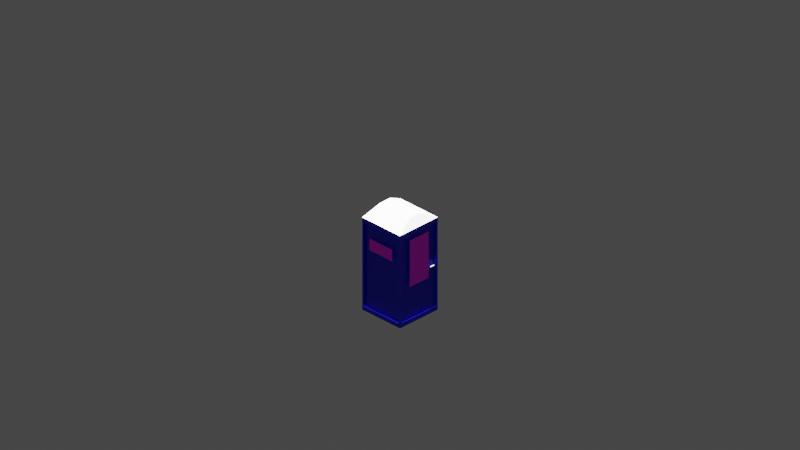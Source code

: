 # Source: dixi.blend  (saved by Blender 3.5.10; exported with 4.5.12 LTS)
import bpy
from mathutils import Matrix  # noqa: F401  (used for matrix-valued properties, if any)

bpy.ops.wm.read_factory_settings(use_empty=True)
scene = bpy.context.scene
scene.name = 'Scene'

# ---- collections
col_collection = bpy.data.collections.new('Collection'); scene.collection.children.link(col_collection)
col_cameras = bpy.data.collections.new('Cameras'); scene.collection.children.link(col_cameras)
col_lights = bpy.data.collections.new('Lights'); scene.collection.children.link(col_lights)

# ---- images (referenced by path relative to the original .blend; pixels are not part of the script)
import os
ASSET_DIR = os.environ.get("B2B_ASSET_DIR", "")  # directory of the original .blend (textures are referenced by path, not embedded)
HERE = os.path.dirname(os.path.abspath(__file__))  # packed textures are extracted next to this script under _unpacked/

def load_image(name, relpath, width, height, colorspace="sRGB"):
    """Load a texture the original file referenced (path relative to the .blend, or extracted next to this script)."""
    p = next((c for c in (os.path.join(HERE, relpath), os.path.join(ASSET_DIR, relpath)) if relpath and os.path.exists(c)), "")
    if p:
        img = bpy.data.images.load(p, check_existing=True)
        img.name = name
    else:  # same state as the original file: an image datablock whose file is absent (Cycles renders it pink)
        img = bpy.data.images.new(name, width, height)
        img.source = "FILE"
        img.filepath = "//" + (relpath or name)
    img.colorspace_settings.name = colorspace
    return img
img_dixi_2_jpg = load_image('dixi_2.jpg', 'dixi_2.jpg', 1024, 1024, 'sRGB')
img_dixi_1_png = load_image('dixi_1.png', 'dixi_1.png', 1024, 1024, 'sRGB')

# ---- materials (node trees are filled in below, after node groups)
mat_material_007 = bpy.data.materials.new('Material.007')
mat_material_007.use_transparent_shadow = False
mat_material_006 = bpy.data.materials.new('Material.006')
mat_material_006.use_transparent_shadow = False
mat_material_009 = bpy.data.materials.new('Material.009')
mat_material_009.use_transparent_shadow = False
mat_material_008 = bpy.data.materials.new('Material.008')
mat_material_008.use_transparent_shadow = False
mat_material_001 = bpy.data.materials.new('Material.001')
mat_material_001.use_transparent_shadow = False

# ---- material node trees
mat_material_007.use_nodes = True; mat_material_007.node_tree.nodes.clear()
_N = mat_material_007.node_tree.nodes; _L = mat_material_007.node_tree.links
n0 = _N.new('ShaderNodeBsdfPrincipled'); n0.name = 'Principled BSDF'; n0.location = (10, 300)
n0.distribution = 'GGX'
n0.subsurface_method = 'RANDOM_WALK_SKIN'
n0.inputs[3].default_value = 1.45
n0.inputs[27].default_value = (0.0, 0.0, 0.0, 1.0)
n0.inputs[28].default_value = 1.0
n1 = _N.new('ShaderNodeOutputMaterial'); n1.name = 'Material Output'; n1.location = (300, 300)
n2 = _N.new('ShaderNodeHueSaturation'); n2.name = 'Hue Saturation Value'; n2.location = (-360, 194)
n2.inputs[4].default_value = (0.0009453, 0.0, 0.8, 1.0)
_L.new(n0.outputs[0], n1.inputs[0])
_L.new(n2.outputs[0], n0.inputs[0])
n1.is_active_output = True
mat_material_006.use_nodes = True; mat_material_006.node_tree.nodes.clear()
_N = mat_material_006.node_tree.nodes; _L = mat_material_006.node_tree.links
n0 = _N.new('ShaderNodeBsdfPrincipled'); n0.name = 'Principled BSDF'; n0.location = (10, 300)
n0.distribution = 'GGX'
n0.subsurface_method = 'RANDOM_WALK_SKIN'
n0.inputs[3].default_value = 1.45
n0.inputs[27].default_value = (0.0, 0.0, 0.0, 1.0)
n0.inputs[28].default_value = 1.0
n1 = _N.new('ShaderNodeOutputMaterial'); n1.name = 'Material Output'; n1.location = (300, 300)
n2 = _N.new('ShaderNodeHueSaturation'); n2.name = 'Hue Saturation Value'; n2.location = (-243, 197)
_L.new(n0.outputs[0], n1.inputs[0])
_L.new(n2.outputs[0], n0.inputs[0])
n1.is_active_output = True
mat_material_009.use_nodes = True; mat_material_009.node_tree.nodes.clear()
_N = mat_material_009.node_tree.nodes; _L = mat_material_009.node_tree.links
n0 = _N.new('ShaderNodeBsdfPrincipled'); n0.name = 'Principled BSDF'; n0.location = (10, 300)
n0.distribution = 'GGX'
n0.subsurface_method = 'RANDOM_WALK_SKIN'
n0.inputs[3].default_value = 1.45
n0.inputs[27].default_value = (0.0, 0.0, 0.0, 1.0)
n0.inputs[28].default_value = 1.0
n1 = _N.new('ShaderNodeOutputMaterial'); n1.name = 'Material Output'; n1.location = (300, 300)
n2 = _N.new('ShaderNodeTexImage'); n2.name = 'Image Texture'; n2.location = (-393, 234)
n2.image = img_dixi_2_jpg
_L.new(n0.outputs[0], n1.inputs[0])
_L.new(n2.outputs[0], n0.inputs[0])
n1.is_active_output = True
mat_material_008.use_nodes = True; mat_material_008.node_tree.nodes.clear()
_N = mat_material_008.node_tree.nodes; _L = mat_material_008.node_tree.links
n0 = _N.new('ShaderNodeBsdfPrincipled'); n0.name = 'Principled BSDF'; n0.location = (10, 300)
n0.distribution = 'GGX'
n0.subsurface_method = 'RANDOM_WALK_SKIN'
n0.inputs[3].default_value = 1.45
n0.inputs[27].default_value = (0.0, 0.0, 0.0, 1.0)
n0.inputs[28].default_value = 1.0
n1 = _N.new('ShaderNodeOutputMaterial'); n1.name = 'Material Output'; n1.location = (300, 300)
n2 = _N.new('ShaderNodeTexImage'); n2.name = 'Image Texture'; n2.location = (-393, 234)
n2.image = img_dixi_2_jpg
_L.new(n0.outputs[0], n1.inputs[0])
_L.new(n2.outputs[0], n0.inputs[0])
n1.is_active_output = True
mat_material_001.use_nodes = True; mat_material_001.node_tree.nodes.clear()
_N = mat_material_001.node_tree.nodes; _L = mat_material_001.node_tree.links
n0 = _N.new('ShaderNodeBsdfPrincipled'); n0.name = 'Principled BSDF'; n0.location = (10, 300)
n0.distribution = 'GGX'
n0.subsurface_method = 'RANDOM_WALK_SKIN'
n0.inputs[3].default_value = 1.45
n0.inputs[27].default_value = (0.0, 0.0, 0.0, 1.0)
n0.inputs[28].default_value = 1.0
n1 = _N.new('ShaderNodeOutputMaterial'); n1.name = 'Material Output'; n1.location = (300, 300)
n2 = _N.new('ShaderNodeTexImage'); n2.name = 'Image Texture'; n2.location = (-318, 172)
n2.image = img_dixi_1_png
_L.new(n0.outputs[0], n1.inputs[0])
_L.new(n2.outputs[0], n0.inputs[0])
n1.is_active_output = True

# ---- world
world_world = bpy.data.worlds.new('World'); scene.world = world_world
world_world.use_nodes = True; world_world.node_tree.nodes.clear()
_N = world_world.node_tree.nodes; _L = world_world.node_tree.links
n0 = _N.new('ShaderNodeOutputWorld'); n0.name = 'World Output'; n0.location = (300, 300)
n1 = _N.new('ShaderNodeBackground'); n1.name = 'Background'; n1.location = (10, 300)
n1.inputs[0].default_value = (0.05088, 0.05088, 0.05088, 1.0)
_L.new(n1.outputs[0], n0.inputs[0])
n0.is_active_output = True
world_world.color = (0.05088, 0.05088, 0.05088)
world_world.use_sun_shadow = False
world_world.sun_shadow_jitter_overblur = 0.0

# ---- cameras
cam_camera_0_001 = bpy.data.cameras.new('Camera 0.001')
cam_camera_0_001.type = 'ORTHO'
cam_camera_0_001.ortho_scale = 15.0
cam_camera_1_001 = bpy.data.cameras.new('Camera 1.001')
cam_camera_1_001.type = 'ORTHO'
cam_camera_1_001.ortho_scale = 15.0
cam_camera_2_001 = bpy.data.cameras.new('Camera 2.001')
cam_camera_2_001.type = 'ORTHO'
cam_camera_2_001.ortho_scale = 15.0
cam_camera_3_001 = bpy.data.cameras.new('Camera 3.001')
cam_camera_3_001.type = 'ORTHO'
cam_camera_3_001.ortho_scale = 15.0

# ---- lights
light_sun_0_001 = bpy.data.lights.new('Sun 0.001', 'SUN')
light_sun_0_001.transmission_factor = 0.0
light_sun_1_001 = bpy.data.lights.new('Sun 1.001', 'SUN')
light_sun_1_001.transmission_factor = 0.0
light_sun_2_001 = bpy.data.lights.new('Sun 2.001', 'SUN')
light_sun_2_001.transmission_factor = 0.0
light_sun_3_001 = bpy.data.lights.new('Sun 3.001', 'SUN')
light_sun_3_001.transmission_factor = 0.0

# ---- meshes
me_cube = bpy.data.meshes.new('Cube')
me_cube.from_pydata([(-0.4506, -0.5, -0.4506), (-0.4506, -0.5, 0.4506), (-0.5, 0.4528, -0.4528), (-0.5, 0.4528, 0.4528), (0.5, -0.451, -0.451), (0.5, -0.451, 0.451), (0.5, 0.451, -0.451), (0.5, 0.451, 0.451), (0.4521, 0.5, 0.4521), (0.4521, 0.5, -0.4521), (0.4506, -0.5, -0.4506), (0.4506, -0.5, 0.4506), (-0.5, -0.4528, -0.4528), (-0.5, -0.4528, 0.4528), (0.5, -0.5, 0.5), (0.5, -0.5, -0.5), (-0.4521, 0.5, -0.4521), (-0.5, -0.5, -0.5), (-0.5, -0.5, 0.5), (-0.4521, 0.5, 0.4521), (-0.5, 0.5, 0.5), (-0.5, 0.5, -0.5), (0.5, 0.5, -0.5), (0.5, 0.5, 0.5), (-0.4506, -0.5, -0.4506), (-0.4506, -0.5, 0.4506), (0.4506, -0.5, 0.4506), (0.4506, -0.5, -0.4506), (-0.4506, -0.4662, -0.4506), (-0.4506, -0.4662, 0.4506), (0.4506, -0.4662, 0.4506), (0.4506, -0.4662, -0.4506), (-0.4626, 0.4528, -0.4528), (-0.4626, -0.4528, -0.4528), (-0.4626, -0.4528, 0.4528), (-0.4626, 0.4528, 0.4528), (-0.4521, 0.4458, 0.4521), (-0.4521, 0.4458, -0.4521), (0.4521, 0.4458, -0.4521), (0.4521, 0.4458, 0.4521), (0.4588, 0.451, 0.451), (0.4588, 0.451, -0.451), (0.4588, -0.451, -0.451), (0.4588, -0.451, 0.451)], [], [(13, 3, 35, 34), (8, 9, 38, 39), (5, 4, 42, 43), (0, 10, 27, 24), (21, 22, 15, 17), (23, 20, 18, 14), (7, 6, 22, 23), (6, 4, 15, 22), (5, 7, 23, 14), (4, 5, 14, 15), (0, 1, 18, 17), (11, 10, 15, 14), (10, 0, 17, 15), (1, 11, 14, 18), (12, 2, 21, 17), (13, 12, 17, 18), (3, 13, 18, 20), (2, 3, 20, 21), (19, 16, 21, 20), (16, 9, 22, 21), (8, 19, 20, 23), (9, 8, 23, 22), (24, 27, 31, 28), (1, 0, 24, 25), (11, 1, 25, 26), (10, 11, 26, 27), (31, 30, 29, 28), (25, 24, 28, 29), (26, 25, 29, 30), (27, 26, 30, 31), (33, 34, 35, 32), (2, 12, 33, 32), (3, 2, 32, 35), (12, 13, 34, 33), (37, 36, 39, 38), (9, 16, 37, 38), (19, 8, 39, 36), (16, 19, 36, 37), (41, 40, 43, 42), (4, 6, 41, 42), (7, 5, 43, 40), (6, 7, 40, 41)])
_uv = me_cube.uv_layers.new(name='UVMap')
_uv.uv.foreach_set('vector', [0.6132, 0.0118, 0.6132, 0.2382, 0.6132, 0.2382, 0.6132, 0.0118, 0.613, 0.488, 0.387, 0.488, 0.387, 0.488, 0.613, 0.488, 0.6127, 0.7377, 0.3873, 0.7377, 0.3873, 0.7377, 0.6127, 0.7377, 0.3873, 0.9877, 0.3873, 0.7623, 0.3873, 0.7623, 0.3873, 0.9877, 0.125, 0.5, 0.375, 0.5, 0.375, 0.75, 0.125, 0.75, 0.625, 0.5, 0.875, 0.5, 0.875, 0.75, 0.625, 0.75, 0.6127, 0.5123, 0.3873, 0.5123, 0.375, 0.5, 0.625, 0.5, 0.3873, 0.5123, 0.3873, 0.7377, 0.375, 0.75, 0.375, 0.5, 0.6127, 0.7377, 0.6127, 0.5123, 0.625, 0.5, 0.625, 0.75, 0.3873, 0.7377, 0.6127, 0.7377, 0.625, 0.75, 0.375, 0.75, 0.3873, 0.9877, 0.6127, 0.9877, 0.625, 1.0, 0.375, 1.0, 0.6127, 0.7623, 0.3873, 0.7623, 0.375, 0.75, 0.625, 0.75, 0.3873, 0.7623, 0.3873, 0.9877, 0.375, 1.0, 0.375, 0.75, 0.6127, 0.9877, 0.6127, 0.7623, 0.625, 0.75, 0.625, 1.0, 0.3868, 0.0118, 0.3868, 0.2382, 0.375, 0.25, 0.375, 0.0, 0.6132, 0.0118, 0.3868, 0.0118, 0.375, 0.0, 0.625, 0.0, 0.6132, 0.2382, 0.6132, 0.0118, 0.625, 0.0, 0.625, 0.25, 0.3868, 0.2382, 0.6132, 0.2382, 0.625, 0.25, 0.375, 0.25, 0.613, 0.262, 0.387, 0.262, 0.375, 0.25, 0.625, 0.25, 0.387, 0.262, 0.387, 0.488, 0.375, 0.5, 0.375, 0.25, 0.613, 0.488, 0.613, 0.262, 0.625, 0.25, 0.625, 0.5, 0.387, 0.488, 0.613, 0.488, 0.625, 0.5, 0.375, 0.5, 0.3873, 0.9877, 0.3873, 0.7623, 0.3873, 0.7623, 0.3873, 0.9877, 0.6127, 0.9877, 0.3873, 0.9877, 0.3873, 0.9877, 0.6127, 0.9877, 0.6127, 0.7623, 0.6127, 0.9877, 0.6127, 0.9877, 0.6127, 0.7623, 0.3873, 0.7623, 0.6127, 0.7623, 0.6127, 0.7623, 0.3873, 0.7623, 0.3873, 0.7623, 0.6127, 0.7623, 0.6127, 0.9877, 0.3873, 0.9877, 0.6127, 0.9877, 0.3873, 0.9877, 0.3873, 0.9877, 0.6127, 0.9877, 0.6127, 0.7623, 0.6127, 0.9877, 0.6127, 0.9877, 0.6127, 0.7623, 0.3873, 0.7623, 0.6127, 0.7623, 0.6127, 0.7623, 0.3873, 0.7623, 0.3868, 0.0118, 0.6132, 0.0118, 0.6132, 0.2382, 0.3868, 0.2382, 0.3868, 0.2382, 0.3868, 0.0118, 0.3868, 0.0118, 0.3868, 0.2382, 0.6132, 0.2382, 0.3868, 0.2382, 0.3868, 0.2382, 0.6132, 0.2382, 0.3868, 0.0118, 0.6132, 0.0118, 0.6132, 0.0118, 0.3868, 0.0118, 0.387, 0.262, 0.613, 0.262, 0.613, 0.488, 0.387, 0.488, 0.387, 0.488, 0.387, 0.262, 0.387, 0.262, 0.387, 0.488, 0.613, 0.262, 0.613, 0.488, 0.613, 0.488, 0.613, 0.262, 0.387, 0.262, 0.613, 0.262, 0.613, 0.262, 0.387, 0.262, 0.3873, 0.5123, 0.6127, 0.5123, 0.6127, 0.7377, 0.3873, 0.7377, 0.3873, 0.7377, 0.3873, 0.5123, 0.3873, 0.5123, 0.3873, 0.7377, 0.6127, 0.5123, 0.6127, 0.7377, 0.6127, 0.7377, 0.6127, 0.5123, 0.3873, 0.5123, 0.6127, 0.5123, 0.6127, 0.5123, 0.3873, 0.5123])
me_cube.materials.append(mat_material_007)
me_cube.update()
me_cube_001 = bpy.data.meshes.new('Cube.001')
me_cube_001.from_pydata([(-0.5, -0.5, -0.5), (-0.135, -0.3948, 0.5), (-0.5, 0.5, -0.5), (-0.135, 0.3948, 0.5), (0.5, -0.5, -0.5), (0.135, -0.3948, 0.5), (0.5, 0.5, -0.5), (0.135, 0.3948, 0.5)], [], [(0, 1, 3, 2), (2, 3, 7, 6), (6, 7, 5, 4), (4, 5, 1, 0), (2, 6, 4, 0), (7, 3, 1, 5)])
_uv = me_cube_001.uv_layers.new(name='UVMap')
_uv.uv.foreach_set('vector', [0.375, 0.0, 0.625, 0.0, 0.625, 0.25, 0.375, 0.25, 0.375, 0.25, 0.625, 0.25, 0.625, 0.5, 0.375, 0.5, 0.375, 0.5, 0.625, 0.5, 0.625, 0.75, 0.375, 0.75, 0.375, 0.75, 0.625, 0.75, 0.625, 1.0, 0.375, 1.0, 0.125, 0.5, 0.375, 0.5, 0.375, 0.75, 0.125, 0.75, 0.625, 0.5, 0.875, 0.5, 0.875, 0.75, 0.625, 0.75])
me_cube_001.materials.append(mat_material_006)
me_cube_001.update()
me_plane_003 = bpy.data.meshes.new('Plane.003')
me_plane_003.from_pydata([(-0.5, -0.5, 0.0), (0.5, -0.5, 0.0), (-0.5, 0.5, 0.0), (0.5, 0.5, 0.0)], [], [(0, 1, 3, 2)])
_uv = me_plane_003.uv_layers.new(name='UVMap')
_uv.uv.foreach_set('vector', [0.0, 0.0, 1.0, 0.0, 1.0, 1.0, 0.0, 1.0])
me_plane_003.materials.append(mat_material_009)
me_plane_003.update()
me_plane_001 = bpy.data.meshes.new('Plane.001')
me_plane_001.from_pydata([(-0.5, -0.5, 0.0), (0.5, -0.5, 0.0), (-0.5, 0.5, 0.0), (0.5, 0.5, 0.0)], [], [(0, 1, 3, 2)])
_uv = me_plane_001.uv_layers.new(name='UVMap')
_uv.uv.foreach_set('vector', [0.0, 0.0, 1.0, 0.0, 1.0, 1.0, 0.0, 1.0])
me_plane_001.materials.append(mat_material_008)
me_plane_001.update()
me_plane_002 = bpy.data.meshes.new('Plane.002')
me_plane_002.from_pydata([(-1.0, -1.0, 0.0), (1.0, -1.0, 0.0), (-1.0, 1.0, 0.0), (1.0, 1.0, 0.0)], [], [(0, 1, 3, 2)])
_uv = me_plane_002.uv_layers.new(name='UVMap')
_uv.uv.foreach_set('vector', [0.0, 0.0, 1.0, 0.0, 1.0, 1.0, 0.0, 1.0])
me_plane_002.materials.append(mat_material_001)
me_plane_002.update()
me_cube_002 = bpy.data.meshes.new('Cube.002')
me_cube_002.from_pydata([(-0.5, -0.5, -0.5), (-0.5, -0.5, 0.5), (-0.5, 0.5, -0.5), (-0.5, 0.5, 0.5), (0.5, -0.5, -0.5), (0.5, -0.5, 0.5), (0.5, 0.5, -0.5), (0.5, 0.5, 0.5)], [], [(0, 1, 3, 2), (2, 3, 7, 6), (6, 7, 5, 4), (4, 5, 1, 0), (2, 6, 4, 0), (7, 3, 1, 5)])
_uv = me_cube_002.uv_layers.new(name='UVMap')
_uv.uv.foreach_set('vector', [0.375, 0.0, 0.625, 0.0, 0.625, 0.25, 0.375, 0.25, 0.375, 0.25, 0.625, 0.25, 0.625, 0.5, 0.375, 0.5, 0.375, 0.5, 0.625, 0.5, 0.625, 0.75, 0.375, 0.75, 0.375, 0.75, 0.625, 0.75, 0.625, 1.0, 0.375, 1.0, 0.125, 0.5, 0.375, 0.5, 0.375, 0.75, 0.125, 0.75, 0.625, 0.5, 0.875, 0.5, 0.875, 0.75, 0.625, 0.75])
me_cube_002.update()

# ---- objects
ob_scheisshaus = bpy.data.objects.new('Scheisshaus', me_cube)
ob_dach = bpy.data.objects.new('Dach', me_cube_001)
ob_logo_right = bpy.data.objects.new('Logo right', me_plane_003)
ob_logo_left = bpy.data.objects.new('Logo left', me_plane_001)
ob_logo_front = bpy.data.objects.new('Logo front', me_plane_002)
ob_cube = bpy.data.objects.new('Cube', me_cube_002)
ob_camera_0 = bpy.data.objects.new('Camera 0', cam_camera_0_001)
ob_camera_1 = bpy.data.objects.new('Camera 1', cam_camera_1_001)
ob_camera_2 = bpy.data.objects.new('Camera 2', cam_camera_2_001)
ob_camera_3 = bpy.data.objects.new('Camera 3', cam_camera_3_001)
ob_sun_0 = bpy.data.objects.new('Sun 0', light_sun_0_001)
ob_sun_1 = bpy.data.objects.new('Sun 1', light_sun_1_001)
ob_sun_2 = bpy.data.objects.new('Sun 2', light_sun_2_001)
ob_sun_3 = bpy.data.objects.new('Sun 3', light_sun_3_001)

# ---- transforms, parenting, visibility, modifiers, constraints
ob_scheisshaus.location = (0.0, 0.0, 1.0)
ob_scheisshaus.scale = (1.0, 1.0, 2.0)
ob_dach.location = (0.0, 0.0, 2.1)
ob_dach.scale = (1.0, 1.0, 0.2)
ob_logo_right.location = (0.51, 0.0, 1.5)
ob_logo_right.rotation_euler = (1.571, 0.0, 1.571)
ob_logo_right.scale = (0.6, 0.25, 1.0)
ob_logo_left.location = (-0.51, 0.0, 1.5)
ob_logo_left.rotation_euler = (1.571, 0.0, -1.571)
ob_logo_left.scale = (0.6, 0.25, 1.0)
ob_logo_front.location = (0.0, -0.51, 1.3)
ob_logo_front.rotation_euler = (1.571, 0.0, 0.0)
ob_logo_front.scale = (0.25, 0.5, 1.0)
ob_cube.location = (0.35, -0.5, 1.0)
ob_cube.scale = (0.1, 0.02, 0.02)
ob_camera_0.location = (10.0, 10.0, 10.0)
ob_camera_0.rotation_euler = (1.047, 0.0, 2.356)
ob_camera_1.location = (10.0, -10.0, 10.0)
ob_camera_1.rotation_euler = (1.047, 0.0, 0.7854)
ob_camera_2.location = (-10.0, 10.0, 10.0)
ob_camera_2.rotation_euler = (1.047, 0.0, -2.356)
ob_camera_3.location = (-10.0, -10.0, 10.0)
ob_camera_3.rotation_euler = (1.047, 0.0, -0.7854)
ob_sun_0.location = (10.0, 10.0, 10.0)
ob_sun_1.location = (10.0, -10.0, 10.0)
ob_sun_2.location = (-10.0, 10.0, 10.0)
ob_sun_3.location = (-10.0, -10.0, 10.0)

# ---- collection membership
col_collection.objects.link(ob_scheisshaus)
col_collection.objects.link(ob_dach)
col_collection.objects.link(ob_logo_right)
col_collection.objects.link(ob_logo_left)
col_collection.objects.link(ob_logo_front)
col_collection.objects.link(ob_cube)
col_cameras.objects.link(ob_camera_0)
col_cameras.objects.link(ob_camera_1)
col_cameras.objects.link(ob_camera_2)
col_cameras.objects.link(ob_camera_3)
col_lights.objects.link(ob_sun_0)
col_lights.objects.link(ob_sun_1)
col_lights.objects.link(ob_sun_2)
col_lights.objects.link(ob_sun_3)

# ---- scene / render settings (as saved in the file)
scene.camera = ob_camera_3
scene.frame_start = 1; scene.frame_end = 250; scene.frame_set(1)
scene.render.engine = 'BLENDER_EEVEE_NEXT'
scene.render.film_transparent = True
scene.cycles.sampling_pattern = 'TABULATED_SOBOL'
scene.view_settings.view_transform = 'Filmic'
bpy.context.view_layer.update()
